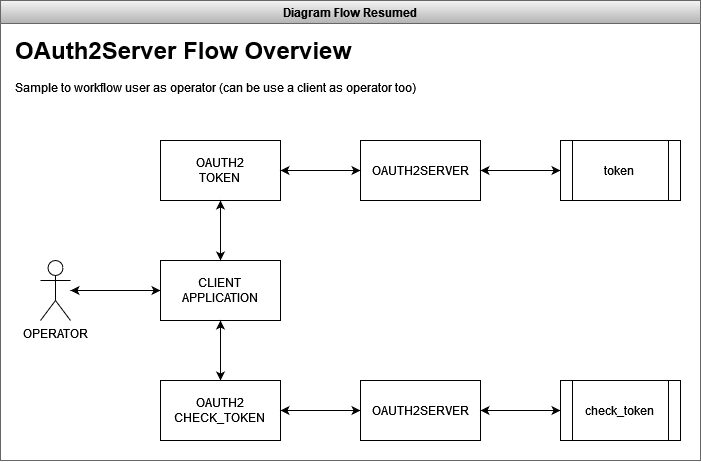

The diagram above was exported from draw.io. Its source (the exported page's mxGraphModel, read from the mxfile embedded in the PNG):
<mxGraphModel dx="2857" dy="1131" grid="1" gridSize="10" guides="1" tooltips="1" connect="1" arrows="1" fold="1" page="1" pageScale="1" pageWidth="850" pageHeight="1100" math="0" shadow="0">
  <root>
    <mxCell id="0" />
    <mxCell id="1" parent="0" />
    <mxCell id="2" value="Diagram Flow Resumed" style="swimlane;fillColor=#f5f5f5;gradientColor=#b3b3b3;strokeColor=#666666;" vertex="1" parent="1">
      <mxGeometry x="300" y="180" width="700" height="460" as="geometry" />
    </mxCell>
    <mxCell id="3" style="edgeStyle=orthogonalEdgeStyle;rounded=0;orthogonalLoop=1;jettySize=auto;html=1;" edge="1" parent="2" source="4" target="8">
      <mxGeometry relative="1" as="geometry" />
    </mxCell>
    <mxCell id="4" value="OPERATOR" style="shape=umlActor;verticalLabelPosition=bottom;verticalAlign=top;html=1;outlineConnect=0;" vertex="1" parent="2">
      <mxGeometry x="40" y="260" width="30" height="60" as="geometry" />
    </mxCell>
    <mxCell id="5" value="&lt;h1&gt;OAuth2Server Flow Overview&lt;br&gt;&lt;/h1&gt;&lt;p&gt;Sample to workflow user as operator (can be use a client as operator too)&lt;br&gt;&lt;/p&gt;" style="text;html=1;strokeColor=none;fillColor=none;spacing=5;spacingTop=-20;whiteSpace=wrap;overflow=hidden;rounded=0;" vertex="1" parent="2">
      <mxGeometry x="10" y="30" width="680" height="70" as="geometry" />
    </mxCell>
    <mxCell id="6" style="edgeStyle=orthogonalEdgeStyle;rounded=0;orthogonalLoop=1;jettySize=auto;html=1;" edge="1" parent="2" source="8" target="4">
      <mxGeometry relative="1" as="geometry" />
    </mxCell>
    <mxCell id="7" style="edgeStyle=orthogonalEdgeStyle;rounded=0;orthogonalLoop=1;jettySize=auto;html=1;" edge="1" parent="2" source="8" target="11">
      <mxGeometry relative="1" as="geometry" />
    </mxCell>
    <mxCell id="8" value="&lt;div&gt;CLIENT&lt;/div&gt;&lt;div&gt;APPLICATION&lt;br&gt;&lt;/div&gt;" style="rounded=0;whiteSpace=wrap;html=1;" vertex="1" parent="2">
      <mxGeometry x="160" y="260" width="120" height="60" as="geometry" />
    </mxCell>
    <mxCell id="9" value="check_token" style="shape=process;whiteSpace=wrap;html=1;backgroundOutline=1;" vertex="1" parent="2">
      <mxGeometry x="560" y="380" width="120" height="60" as="geometry" />
    </mxCell>
    <mxCell id="10" style="edgeStyle=orthogonalEdgeStyle;rounded=0;orthogonalLoop=1;jettySize=auto;html=1;" edge="1" parent="2" source="11" target="8">
      <mxGeometry relative="1" as="geometry" />
    </mxCell>
    <mxCell id="11" value="&lt;div&gt;OAUTH2&lt;/div&gt;&lt;div&gt;CHECK_TOKEN&lt;br&gt;&lt;/div&gt;" style="whiteSpace=wrap;html=1;rounded=0;" vertex="1" parent="2">
      <mxGeometry x="160" y="380" width="120" height="60" as="geometry" />
    </mxCell>
    <mxCell id="12" style="edgeStyle=orthogonalEdgeStyle;rounded=0;orthogonalLoop=1;jettySize=auto;html=1;" edge="1" parent="2" source="14" target="11">
      <mxGeometry relative="1" as="geometry" />
    </mxCell>
    <mxCell id="13" style="edgeStyle=orthogonalEdgeStyle;rounded=0;orthogonalLoop=1;jettySize=auto;html=1;" edge="1" parent="2" source="14" target="9">
      <mxGeometry relative="1" as="geometry" />
    </mxCell>
    <mxCell id="14" value="OAUTH2SERVER" style="whiteSpace=wrap;html=1;rounded=0;" vertex="1" parent="2">
      <mxGeometry x="360" y="380" width="120" height="60" as="geometry" />
    </mxCell>
    <mxCell id="15" value="" style="edgeStyle=orthogonalEdgeStyle;rounded=0;orthogonalLoop=1;jettySize=auto;html=1;" edge="1" parent="2" source="11" target="14">
      <mxGeometry relative="1" as="geometry" />
    </mxCell>
    <mxCell id="16" style="edgeStyle=orthogonalEdgeStyle;rounded=0;orthogonalLoop=1;jettySize=auto;html=1;" edge="1" parent="2" source="9" target="14">
      <mxGeometry relative="1" as="geometry" />
    </mxCell>
    <mxCell id="17" style="edgeStyle=orthogonalEdgeStyle;rounded=0;orthogonalLoop=1;jettySize=auto;html=1;" edge="1" parent="2" source="18" target="20">
      <mxGeometry relative="1" as="geometry" />
    </mxCell>
    <mxCell id="18" value="OAUTH2SERVER" style="whiteSpace=wrap;html=1;rounded=0;" vertex="1" parent="2">
      <mxGeometry x="360" y="140" width="120" height="60" as="geometry" />
    </mxCell>
    <mxCell id="19" style="edgeStyle=orthogonalEdgeStyle;rounded=0;orthogonalLoop=1;jettySize=auto;html=1;" edge="1" parent="2" source="20" target="18">
      <mxGeometry relative="1" as="geometry" />
    </mxCell>
    <mxCell id="20" value="token" style="shape=process;whiteSpace=wrap;html=1;backgroundOutline=1;" vertex="1" parent="2">
      <mxGeometry x="560" y="140" width="120" height="60" as="geometry" />
    </mxCell>
    <mxCell id="21" value="" style="edgeStyle=orthogonalEdgeStyle;rounded=0;orthogonalLoop=1;jettySize=auto;html=1;" edge="1" parent="2" source="22" target="18">
      <mxGeometry relative="1" as="geometry" />
    </mxCell>
    <mxCell id="22" value="&lt;div&gt;OAUTH2&lt;/div&gt;&lt;div&gt;TOKEN&lt;br&gt;&lt;/div&gt;" style="whiteSpace=wrap;html=1;rounded=0;" vertex="1" parent="2">
      <mxGeometry x="160" y="140" width="120" height="60" as="geometry" />
    </mxCell>
    <mxCell id="23" value="" style="edgeStyle=orthogonalEdgeStyle;rounded=0;orthogonalLoop=1;jettySize=auto;html=1;" edge="1" parent="2" source="8" target="22">
      <mxGeometry relative="1" as="geometry" />
    </mxCell>
    <mxCell id="24" style="edgeStyle=orthogonalEdgeStyle;rounded=0;orthogonalLoop=1;jettySize=auto;html=1;" edge="1" parent="2" source="18" target="22">
      <mxGeometry relative="1" as="geometry" />
    </mxCell>
    <mxCell id="25" style="edgeStyle=orthogonalEdgeStyle;rounded=0;orthogonalLoop=1;jettySize=auto;html=1;" edge="1" parent="2" source="22" target="8">
      <mxGeometry relative="1" as="geometry" />
    </mxCell>
  </root>
</mxGraphModel>